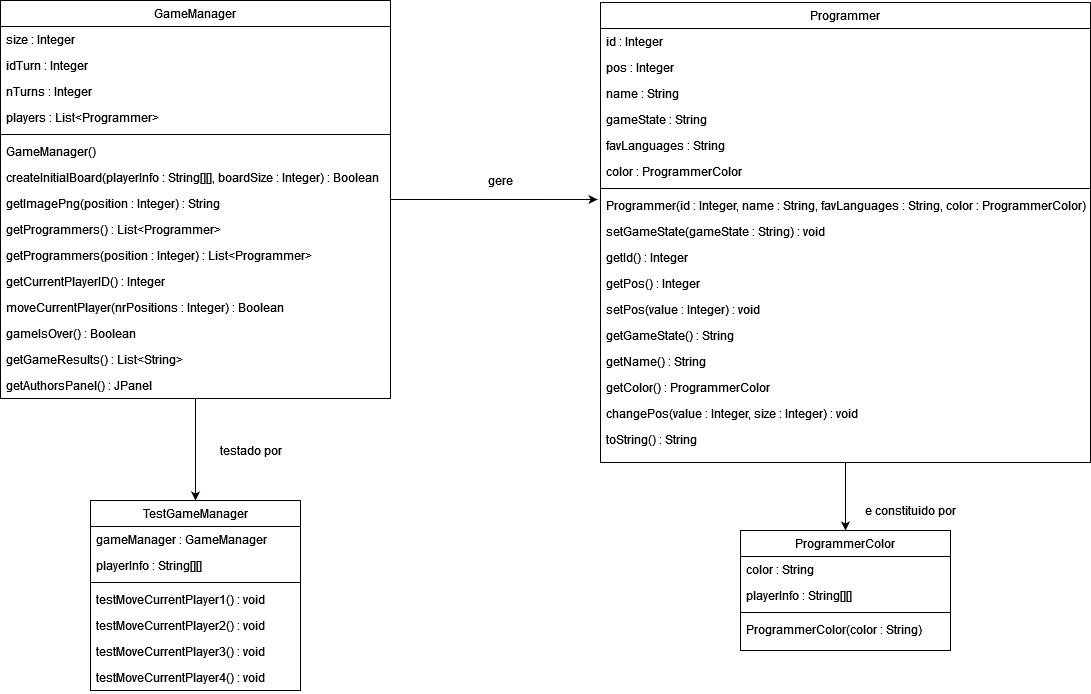

The diagram above was exported from draw.io. Its source (the exported page's mxGraphModel, read from the mxfile embedded in the PNG):
<mxGraphModel dx="1422" dy="762" grid="1" gridSize="10" guides="1" tooltips="1" connect="1" arrows="1" fold="1" page="1" pageScale="1" pageWidth="1654" pageHeight="2336" math="0" shadow="0">
  <root>
    <mxCell id="WIyWlLk6GJQsqaUBKTNV-0" />
    <mxCell id="WIyWlLk6GJQsqaUBKTNV-1" parent="WIyWlLk6GJQsqaUBKTNV-0" />
    <mxCell id="6pTJ-V46lcK1HOSMLvj7-1" style="edgeStyle=orthogonalEdgeStyle;rounded=0;orthogonalLoop=1;jettySize=auto;html=1;exitX=0.5;exitY=1;exitDx=0;exitDy=0;entryX=0.5;entryY=0;entryDx=0;entryDy=0;" edge="1" parent="WIyWlLk6GJQsqaUBKTNV-1" source="zkfFHV4jXpPFQw0GAbJ--0" target="6r7zMJM_qIV8B3vqDd_d-1">
      <mxGeometry relative="1" as="geometry" />
    </mxCell>
    <mxCell id="6pTJ-V46lcK1HOSMLvj7-4" style="edgeStyle=orthogonalEdgeStyle;rounded=0;orthogonalLoop=1;jettySize=auto;html=1;exitX=1;exitY=0.5;exitDx=0;exitDy=0;entryX=-0.006;entryY=0.269;entryDx=0;entryDy=0;entryPerimeter=0;" edge="1" parent="WIyWlLk6GJQsqaUBKTNV-1" source="zkfFHV4jXpPFQw0GAbJ--0" target="zkfFHV4jXpPFQw0GAbJ--25">
      <mxGeometry relative="1" as="geometry" />
    </mxCell>
    <mxCell id="zkfFHV4jXpPFQw0GAbJ--0" value="GameManager" style="swimlane;fontStyle=0;align=center;verticalAlign=top;childLayout=stackLayout;horizontal=1;startSize=26;horizontalStack=0;resizeParent=1;resizeLast=0;collapsible=1;marginBottom=0;rounded=0;shadow=0;strokeWidth=1;" parent="WIyWlLk6GJQsqaUBKTNV-1" vertex="1">
      <mxGeometry x="40" y="40" width="390" height="398" as="geometry">
        <mxRectangle x="230" y="140" width="160" height="26" as="alternateBounds" />
      </mxGeometry>
    </mxCell>
    <mxCell id="zkfFHV4jXpPFQw0GAbJ--1" value="size : Integer" style="text;align=left;verticalAlign=top;spacingLeft=4;spacingRight=4;overflow=hidden;rotatable=0;points=[[0,0.5],[1,0.5]];portConstraint=eastwest;" parent="zkfFHV4jXpPFQw0GAbJ--0" vertex="1">
      <mxGeometry y="26" width="390" height="26" as="geometry" />
    </mxCell>
    <mxCell id="zkfFHV4jXpPFQw0GAbJ--2" value="idTurn : Integer" style="text;align=left;verticalAlign=top;spacingLeft=4;spacingRight=4;overflow=hidden;rotatable=0;points=[[0,0.5],[1,0.5]];portConstraint=eastwest;rounded=0;shadow=0;html=0;" parent="zkfFHV4jXpPFQw0GAbJ--0" vertex="1">
      <mxGeometry y="52" width="390" height="26" as="geometry" />
    </mxCell>
    <mxCell id="zkfFHV4jXpPFQw0GAbJ--3" value="nTurns : Integer" style="text;align=left;verticalAlign=top;spacingLeft=4;spacingRight=4;overflow=hidden;rotatable=0;points=[[0,0.5],[1,0.5]];portConstraint=eastwest;rounded=0;shadow=0;html=0;" parent="zkfFHV4jXpPFQw0GAbJ--0" vertex="1">
      <mxGeometry y="78" width="390" height="26" as="geometry" />
    </mxCell>
    <mxCell id="aGzqobikaWPAzGvYTKBB-2" value="players : List&lt;Programmer&gt;" style="text;align=left;verticalAlign=top;spacingLeft=4;spacingRight=4;overflow=hidden;rotatable=0;points=[[0,0.5],[1,0.5]];portConstraint=eastwest;rounded=0;shadow=0;html=0;" parent="zkfFHV4jXpPFQw0GAbJ--0" vertex="1">
      <mxGeometry y="104" width="390" height="26" as="geometry" />
    </mxCell>
    <mxCell id="zkfFHV4jXpPFQw0GAbJ--4" value="" style="line;html=1;strokeWidth=1;align=left;verticalAlign=middle;spacingTop=-1;spacingLeft=3;spacingRight=3;rotatable=0;labelPosition=right;points=[];portConstraint=eastwest;" parent="zkfFHV4jXpPFQw0GAbJ--0" vertex="1">
      <mxGeometry y="130" width="390" height="8" as="geometry" />
    </mxCell>
    <mxCell id="aGzqobikaWPAzGvYTKBB-0" value="GameManager()" style="text;align=left;verticalAlign=top;spacingLeft=4;spacingRight=4;overflow=hidden;rotatable=0;points=[[0,0.5],[1,0.5]];portConstraint=eastwest;" parent="zkfFHV4jXpPFQw0GAbJ--0" vertex="1">
      <mxGeometry y="138" width="390" height="26" as="geometry" />
    </mxCell>
    <mxCell id="aGzqobikaWPAzGvYTKBB-1" value="createInitialBoard(playerInfo : String[][], boardSize : Integer) : Boolean" style="text;align=left;verticalAlign=top;spacingLeft=4;spacingRight=4;overflow=hidden;rotatable=0;points=[[0,0.5],[1,0.5]];portConstraint=eastwest;" parent="zkfFHV4jXpPFQw0GAbJ--0" vertex="1">
      <mxGeometry y="164" width="390" height="26" as="geometry" />
    </mxCell>
    <mxCell id="zkfFHV4jXpPFQw0GAbJ--5" value="getImagePng(position : Integer) : String" style="text;align=left;verticalAlign=top;spacingLeft=4;spacingRight=4;overflow=hidden;rotatable=0;points=[[0,0.5],[1,0.5]];portConstraint=eastwest;" parent="zkfFHV4jXpPFQw0GAbJ--0" vertex="1">
      <mxGeometry y="190" width="390" height="26" as="geometry" />
    </mxCell>
    <mxCell id="aGzqobikaWPAzGvYTKBB-3" value="getProgrammers() : List&lt;Programmer&gt;" style="text;align=left;verticalAlign=top;spacingLeft=4;spacingRight=4;overflow=hidden;rotatable=0;points=[[0,0.5],[1,0.5]];portConstraint=eastwest;" parent="zkfFHV4jXpPFQw0GAbJ--0" vertex="1">
      <mxGeometry y="216" width="390" height="26" as="geometry" />
    </mxCell>
    <mxCell id="aGzqobikaWPAzGvYTKBB-8" value="getProgrammers(position : Integer) : List&lt;Programmer&gt;" style="text;align=left;verticalAlign=top;spacingLeft=4;spacingRight=4;overflow=hidden;rotatable=0;points=[[0,0.5],[1,0.5]];portConstraint=eastwest;" parent="zkfFHV4jXpPFQw0GAbJ--0" vertex="1">
      <mxGeometry y="242" width="390" height="26" as="geometry" />
    </mxCell>
    <mxCell id="aGzqobikaWPAzGvYTKBB-5" value="getCurrentPlayerID() : Integer" style="text;align=left;verticalAlign=top;spacingLeft=4;spacingRight=4;overflow=hidden;rotatable=0;points=[[0,0.5],[1,0.5]];portConstraint=eastwest;" parent="zkfFHV4jXpPFQw0GAbJ--0" vertex="1">
      <mxGeometry y="268" width="390" height="26" as="geometry" />
    </mxCell>
    <mxCell id="aGzqobikaWPAzGvYTKBB-6" value="moveCurrentPlayer(nrPositions : Integer) : Boolean" style="text;align=left;verticalAlign=top;spacingLeft=4;spacingRight=4;overflow=hidden;rotatable=0;points=[[0,0.5],[1,0.5]];portConstraint=eastwest;" parent="zkfFHV4jXpPFQw0GAbJ--0" vertex="1">
      <mxGeometry y="294" width="390" height="26" as="geometry" />
    </mxCell>
    <mxCell id="aGzqobikaWPAzGvYTKBB-7" value="gameIsOver() : Boolean" style="text;align=left;verticalAlign=top;spacingLeft=4;spacingRight=4;overflow=hidden;rotatable=0;points=[[0,0.5],[1,0.5]];portConstraint=eastwest;" parent="zkfFHV4jXpPFQw0GAbJ--0" vertex="1">
      <mxGeometry y="320" width="390" height="26" as="geometry" />
    </mxCell>
    <mxCell id="aGzqobikaWPAzGvYTKBB-9" value="getGameResults() : List&lt;String&gt;" style="text;align=left;verticalAlign=top;spacingLeft=4;spacingRight=4;overflow=hidden;rotatable=0;points=[[0,0.5],[1,0.5]];portConstraint=eastwest;" parent="zkfFHV4jXpPFQw0GAbJ--0" vertex="1">
      <mxGeometry y="346" width="390" height="26" as="geometry" />
    </mxCell>
    <mxCell id="aGzqobikaWPAzGvYTKBB-10" value="getAuthorsPanel() : JPanel" style="text;align=left;verticalAlign=top;spacingLeft=4;spacingRight=4;overflow=hidden;rotatable=0;points=[[0,0.5],[1,0.5]];portConstraint=eastwest;" parent="zkfFHV4jXpPFQw0GAbJ--0" vertex="1">
      <mxGeometry y="372" width="390" height="26" as="geometry" />
    </mxCell>
    <mxCell id="6pTJ-V46lcK1HOSMLvj7-15" style="edgeStyle=orthogonalEdgeStyle;rounded=0;orthogonalLoop=1;jettySize=auto;html=1;exitX=0.5;exitY=1;exitDx=0;exitDy=0;entryX=0.5;entryY=0;entryDx=0;entryDy=0;" edge="1" parent="WIyWlLk6GJQsqaUBKTNV-1" source="zkfFHV4jXpPFQw0GAbJ--17" target="6pTJ-V46lcK1HOSMLvj7-7">
      <mxGeometry relative="1" as="geometry" />
    </mxCell>
    <mxCell id="zkfFHV4jXpPFQw0GAbJ--17" value="Programmer" style="swimlane;fontStyle=0;align=center;verticalAlign=top;childLayout=stackLayout;horizontal=1;startSize=26;horizontalStack=0;resizeParent=1;resizeLast=0;collapsible=1;marginBottom=0;rounded=0;shadow=0;strokeWidth=1;" parent="WIyWlLk6GJQsqaUBKTNV-1" vertex="1">
      <mxGeometry x="640" y="42" width="490" height="460" as="geometry">
        <mxRectangle x="550" y="140" width="160" height="26" as="alternateBounds" />
      </mxGeometry>
    </mxCell>
    <mxCell id="zkfFHV4jXpPFQw0GAbJ--18" value="id : Integer" style="text;align=left;verticalAlign=top;spacingLeft=4;spacingRight=4;overflow=hidden;rotatable=0;points=[[0,0.5],[1,0.5]];portConstraint=eastwest;" parent="zkfFHV4jXpPFQw0GAbJ--17" vertex="1">
      <mxGeometry y="26" width="490" height="26" as="geometry" />
    </mxCell>
    <mxCell id="zkfFHV4jXpPFQw0GAbJ--19" value="pos : Integer" style="text;align=left;verticalAlign=top;spacingLeft=4;spacingRight=4;overflow=hidden;rotatable=0;points=[[0,0.5],[1,0.5]];portConstraint=eastwest;rounded=0;shadow=0;html=0;" parent="zkfFHV4jXpPFQw0GAbJ--17" vertex="1">
      <mxGeometry y="52" width="490" height="26" as="geometry" />
    </mxCell>
    <mxCell id="zkfFHV4jXpPFQw0GAbJ--20" value="name : String" style="text;align=left;verticalAlign=top;spacingLeft=4;spacingRight=4;overflow=hidden;rotatable=0;points=[[0,0.5],[1,0.5]];portConstraint=eastwest;rounded=0;shadow=0;html=0;" parent="zkfFHV4jXpPFQw0GAbJ--17" vertex="1">
      <mxGeometry y="78" width="490" height="26" as="geometry" />
    </mxCell>
    <mxCell id="zkfFHV4jXpPFQw0GAbJ--21" value="gameState : String" style="text;align=left;verticalAlign=top;spacingLeft=4;spacingRight=4;overflow=hidden;rotatable=0;points=[[0,0.5],[1,0.5]];portConstraint=eastwest;rounded=0;shadow=0;html=0;" parent="zkfFHV4jXpPFQw0GAbJ--17" vertex="1">
      <mxGeometry y="104" width="490" height="26" as="geometry" />
    </mxCell>
    <mxCell id="zkfFHV4jXpPFQw0GAbJ--24" value="favLanguages : String" style="text;align=left;verticalAlign=top;spacingLeft=4;spacingRight=4;overflow=hidden;rotatable=0;points=[[0,0.5],[1,0.5]];portConstraint=eastwest;" parent="zkfFHV4jXpPFQw0GAbJ--17" vertex="1">
      <mxGeometry y="130" width="490" height="26" as="geometry" />
    </mxCell>
    <mxCell id="zkfFHV4jXpPFQw0GAbJ--22" value="color : ProgrammerColor" style="text;align=left;verticalAlign=top;spacingLeft=4;spacingRight=4;overflow=hidden;rotatable=0;points=[[0,0.5],[1,0.5]];portConstraint=eastwest;rounded=0;shadow=0;html=0;" parent="zkfFHV4jXpPFQw0GAbJ--17" vertex="1">
      <mxGeometry y="156" width="490" height="26" as="geometry" />
    </mxCell>
    <mxCell id="zkfFHV4jXpPFQw0GAbJ--23" value="" style="line;html=1;strokeWidth=1;align=left;verticalAlign=middle;spacingTop=-1;spacingLeft=3;spacingRight=3;rotatable=0;labelPosition=right;points=[];portConstraint=eastwest;" parent="zkfFHV4jXpPFQw0GAbJ--17" vertex="1">
      <mxGeometry y="182" width="490" height="8" as="geometry" />
    </mxCell>
    <mxCell id="zkfFHV4jXpPFQw0GAbJ--25" value="Programmer(id : Integer, name : String, favLanguages : String, color : ProgrammerColor)" style="text;align=left;verticalAlign=top;spacingLeft=4;spacingRight=4;overflow=hidden;rotatable=0;points=[[0,0.5],[1,0.5]];portConstraint=eastwest;" parent="zkfFHV4jXpPFQw0GAbJ--17" vertex="1">
      <mxGeometry y="190" width="490" height="26" as="geometry" />
    </mxCell>
    <mxCell id="aGzqobikaWPAzGvYTKBB-11" value="setGameState(gameState : String) : void" style="text;align=left;verticalAlign=top;spacingLeft=4;spacingRight=4;overflow=hidden;rotatable=0;points=[[0,0.5],[1,0.5]];portConstraint=eastwest;" parent="zkfFHV4jXpPFQw0GAbJ--17" vertex="1">
      <mxGeometry y="216" width="490" height="26" as="geometry" />
    </mxCell>
    <mxCell id="aGzqobikaWPAzGvYTKBB-12" value="getId() : Integer" style="text;align=left;verticalAlign=top;spacingLeft=4;spacingRight=4;overflow=hidden;rotatable=0;points=[[0,0.5],[1,0.5]];portConstraint=eastwest;" parent="zkfFHV4jXpPFQw0GAbJ--17" vertex="1">
      <mxGeometry y="242" width="490" height="26" as="geometry" />
    </mxCell>
    <mxCell id="aGzqobikaWPAzGvYTKBB-13" value="getPos() : Integer" style="text;align=left;verticalAlign=top;spacingLeft=4;spacingRight=4;overflow=hidden;rotatable=0;points=[[0,0.5],[1,0.5]];portConstraint=eastwest;" parent="zkfFHV4jXpPFQw0GAbJ--17" vertex="1">
      <mxGeometry y="268" width="490" height="26" as="geometry" />
    </mxCell>
    <mxCell id="6r7zMJM_qIV8B3vqDd_d-0" value="setPos(value : Integer) : void" style="text;align=left;verticalAlign=top;spacingLeft=4;spacingRight=4;overflow=hidden;rotatable=0;points=[[0,0.5],[1,0.5]];portConstraint=eastwest;" parent="zkfFHV4jXpPFQw0GAbJ--17" vertex="1">
      <mxGeometry y="294" width="490" height="26" as="geometry" />
    </mxCell>
    <mxCell id="aGzqobikaWPAzGvYTKBB-14" value="getGameState() : String" style="text;align=left;verticalAlign=top;spacingLeft=4;spacingRight=4;overflow=hidden;rotatable=0;points=[[0,0.5],[1,0.5]];portConstraint=eastwest;" parent="zkfFHV4jXpPFQw0GAbJ--17" vertex="1">
      <mxGeometry y="320" width="490" height="26" as="geometry" />
    </mxCell>
    <mxCell id="aGzqobikaWPAzGvYTKBB-15" value="getName() : String" style="text;align=left;verticalAlign=top;spacingLeft=4;spacingRight=4;overflow=hidden;rotatable=0;points=[[0,0.5],[1,0.5]];portConstraint=eastwest;" parent="zkfFHV4jXpPFQw0GAbJ--17" vertex="1">
      <mxGeometry y="346" width="490" height="26" as="geometry" />
    </mxCell>
    <mxCell id="aGzqobikaWPAzGvYTKBB-16" value="getColor() : ProgrammerColor" style="text;align=left;verticalAlign=top;spacingLeft=4;spacingRight=4;overflow=hidden;rotatable=0;points=[[0,0.5],[1,0.5]];portConstraint=eastwest;" parent="zkfFHV4jXpPFQw0GAbJ--17" vertex="1">
      <mxGeometry y="372" width="490" height="26" as="geometry" />
    </mxCell>
    <mxCell id="aGzqobikaWPAzGvYTKBB-17" value="changePos(value : Integer, size : Integer) : void" style="text;align=left;verticalAlign=top;spacingLeft=4;spacingRight=4;overflow=hidden;rotatable=0;points=[[0,0.5],[1,0.5]];portConstraint=eastwest;" parent="zkfFHV4jXpPFQw0GAbJ--17" vertex="1">
      <mxGeometry y="398" width="490" height="26" as="geometry" />
    </mxCell>
    <mxCell id="aGzqobikaWPAzGvYTKBB-18" value="toString() : String" style="text;align=left;verticalAlign=top;spacingLeft=4;spacingRight=4;overflow=hidden;rotatable=0;points=[[0,0.5],[1,0.5]];portConstraint=eastwest;" parent="zkfFHV4jXpPFQw0GAbJ--17" vertex="1">
      <mxGeometry y="424" width="490" height="22" as="geometry" />
    </mxCell>
    <mxCell id="aGzqobikaWPAzGvYTKBB-20" value="gere" style="text;html=1;align=center;verticalAlign=middle;resizable=0;points=[];autosize=1;strokeColor=none;fillColor=none;" parent="WIyWlLk6GJQsqaUBKTNV-1" vertex="1">
      <mxGeometry x="520" y="210" width="40" height="20" as="geometry" />
    </mxCell>
    <mxCell id="6r7zMJM_qIV8B3vqDd_d-1" value="TestGameManager" style="swimlane;fontStyle=0;align=center;verticalAlign=top;childLayout=stackLayout;horizontal=1;startSize=26;horizontalStack=0;resizeParent=1;resizeLast=0;collapsible=1;marginBottom=0;rounded=0;shadow=0;strokeWidth=1;" parent="WIyWlLk6GJQsqaUBKTNV-1" vertex="1">
      <mxGeometry x="130" y="540" width="210" height="190" as="geometry">
        <mxRectangle x="230" y="140" width="160" height="26" as="alternateBounds" />
      </mxGeometry>
    </mxCell>
    <mxCell id="6r7zMJM_qIV8B3vqDd_d-17" value="gameManager : GameManager" style="text;align=left;verticalAlign=top;spacingLeft=4;spacingRight=4;overflow=hidden;rotatable=0;points=[[0,0.5],[1,0.5]];portConstraint=eastwest;" parent="6r7zMJM_qIV8B3vqDd_d-1" vertex="1">
      <mxGeometry y="26" width="210" height="26" as="geometry" />
    </mxCell>
    <mxCell id="6pTJ-V46lcK1HOSMLvj7-0" value="playerInfo : String[][]" style="text;align=left;verticalAlign=top;spacingLeft=4;spacingRight=4;overflow=hidden;rotatable=0;points=[[0,0.5],[1,0.5]];portConstraint=eastwest;" vertex="1" parent="6r7zMJM_qIV8B3vqDd_d-1">
      <mxGeometry y="52" width="210" height="26" as="geometry" />
    </mxCell>
    <mxCell id="6r7zMJM_qIV8B3vqDd_d-6" value="" style="line;html=1;strokeWidth=1;align=left;verticalAlign=middle;spacingTop=-1;spacingLeft=3;spacingRight=3;rotatable=0;labelPosition=right;points=[];portConstraint=eastwest;" parent="6r7zMJM_qIV8B3vqDd_d-1" vertex="1">
      <mxGeometry y="78" width="210" height="8" as="geometry" />
    </mxCell>
    <mxCell id="6r7zMJM_qIV8B3vqDd_d-7" value="testMoveCurrentPlayer1() : void" style="text;align=left;verticalAlign=top;spacingLeft=4;spacingRight=4;overflow=hidden;rotatable=0;points=[[0,0.5],[1,0.5]];portConstraint=eastwest;" parent="6r7zMJM_qIV8B3vqDd_d-1" vertex="1">
      <mxGeometry y="86" width="210" height="26" as="geometry" />
    </mxCell>
    <mxCell id="6r7zMJM_qIV8B3vqDd_d-19" value="testMoveCurrentPlayer2() : void" style="text;align=left;verticalAlign=top;spacingLeft=4;spacingRight=4;overflow=hidden;rotatable=0;points=[[0,0.5],[1,0.5]];portConstraint=eastwest;" parent="6r7zMJM_qIV8B3vqDd_d-1" vertex="1">
      <mxGeometry y="112" width="210" height="26" as="geometry" />
    </mxCell>
    <mxCell id="6r7zMJM_qIV8B3vqDd_d-18" value="testMoveCurrentPlayer3() : void" style="text;align=left;verticalAlign=top;spacingLeft=4;spacingRight=4;overflow=hidden;rotatable=0;points=[[0,0.5],[1,0.5]];portConstraint=eastwest;" parent="6r7zMJM_qIV8B3vqDd_d-1" vertex="1">
      <mxGeometry y="138" width="210" height="26" as="geometry" />
    </mxCell>
    <mxCell id="6r7zMJM_qIV8B3vqDd_d-20" value="testMoveCurrentPlayer4() : void" style="text;align=left;verticalAlign=top;spacingLeft=4;spacingRight=4;overflow=hidden;rotatable=0;points=[[0,0.5],[1,0.5]];portConstraint=eastwest;" parent="6r7zMJM_qIV8B3vqDd_d-1" vertex="1">
      <mxGeometry y="164" width="210" height="26" as="geometry" />
    </mxCell>
    <mxCell id="6pTJ-V46lcK1HOSMLvj7-3" value="testado por" style="text;html=1;align=center;verticalAlign=middle;resizable=0;points=[];autosize=1;strokeColor=none;fillColor=none;" vertex="1" parent="WIyWlLk6GJQsqaUBKTNV-1">
      <mxGeometry x="250" y="480" width="80" height="20" as="geometry" />
    </mxCell>
    <mxCell id="6pTJ-V46lcK1HOSMLvj7-6" value="e constituido por" style="text;html=1;align=center;verticalAlign=middle;resizable=0;points=[];autosize=1;strokeColor=none;fillColor=none;" vertex="1" parent="WIyWlLk6GJQsqaUBKTNV-1">
      <mxGeometry x="895" y="540" width="110" height="20" as="geometry" />
    </mxCell>
    <mxCell id="6pTJ-V46lcK1HOSMLvj7-7" value="ProgrammerColor" style="swimlane;fontStyle=0;align=center;verticalAlign=top;childLayout=stackLayout;horizontal=1;startSize=26;horizontalStack=0;resizeParent=1;resizeLast=0;collapsible=1;marginBottom=0;rounded=0;shadow=0;strokeWidth=1;" vertex="1" parent="WIyWlLk6GJQsqaUBKTNV-1">
      <mxGeometry x="780" y="570" width="210" height="120" as="geometry">
        <mxRectangle x="230" y="140" width="160" height="26" as="alternateBounds" />
      </mxGeometry>
    </mxCell>
    <mxCell id="6pTJ-V46lcK1HOSMLvj7-8" value="color : String" style="text;align=left;verticalAlign=top;spacingLeft=4;spacingRight=4;overflow=hidden;rotatable=0;points=[[0,0.5],[1,0.5]];portConstraint=eastwest;" vertex="1" parent="6pTJ-V46lcK1HOSMLvj7-7">
      <mxGeometry y="26" width="210" height="26" as="geometry" />
    </mxCell>
    <mxCell id="6pTJ-V46lcK1HOSMLvj7-9" value="playerInfo : String[][]" style="text;align=left;verticalAlign=top;spacingLeft=4;spacingRight=4;overflow=hidden;rotatable=0;points=[[0,0.5],[1,0.5]];portConstraint=eastwest;" vertex="1" parent="6pTJ-V46lcK1HOSMLvj7-7">
      <mxGeometry y="52" width="210" height="26" as="geometry" />
    </mxCell>
    <mxCell id="6pTJ-V46lcK1HOSMLvj7-10" value="" style="line;html=1;strokeWidth=1;align=left;verticalAlign=middle;spacingTop=-1;spacingLeft=3;spacingRight=3;rotatable=0;labelPosition=right;points=[];portConstraint=eastwest;" vertex="1" parent="6pTJ-V46lcK1HOSMLvj7-7">
      <mxGeometry y="78" width="210" height="8" as="geometry" />
    </mxCell>
    <mxCell id="6pTJ-V46lcK1HOSMLvj7-11" value="ProgrammerColor(color : String)" style="text;align=left;verticalAlign=top;spacingLeft=4;spacingRight=4;overflow=hidden;rotatable=0;points=[[0,0.5],[1,0.5]];portConstraint=eastwest;" vertex="1" parent="6pTJ-V46lcK1HOSMLvj7-7">
      <mxGeometry y="86" width="210" height="26" as="geometry" />
    </mxCell>
  </root>
</mxGraphModel>